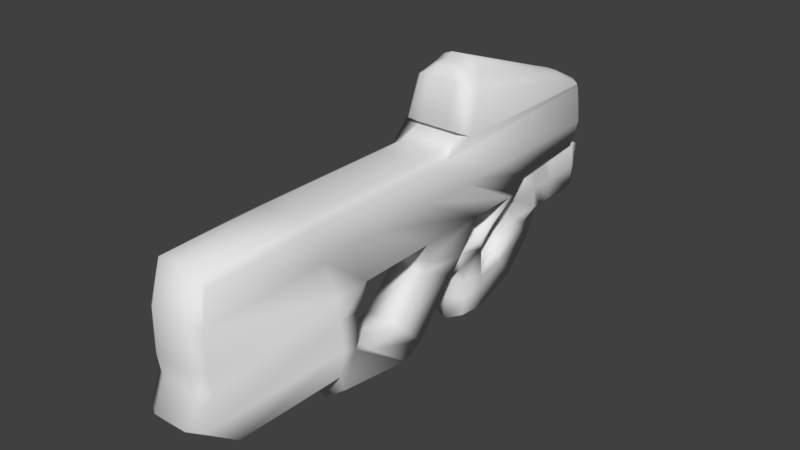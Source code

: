 # Source: fps-machinegun-3-short.blend  (saved by Blender 2.79.0; exported with 4.5.12 LTS)
import bpy
from mathutils import Matrix  # noqa: F401  (used for matrix-valued properties, if any)

bpy.ops.wm.read_factory_settings(use_empty=True)
scene = bpy.context.scene
scene.name = 'Scene'

# ---- collections
col_collection_1 = bpy.data.collections.new('Collection 1'); scene.collection.children.link(col_collection_1)

# ---- world
world_world = bpy.data.worlds.new('World'); scene.world = world_world
world_world.color = (0.05088, 0.05088, 0.05088)
world_world.use_sun_shadow = False
world_world.sun_shadow_jitter_overblur = 0.0
world_world.cycles.sampling_method = 'MANUAL'

# ---- meshes
me_cylinder = bpy.data.meshes.new('Cylinder')
me_cylinder.from_pydata([(0.8529, 0.4294, 12.04), (0.7474, 2.299, 11.81), (0.8529, 0.9081, -0.5559), (0.879, 2.52, 3.406), (0.6937, 0.9162, -3.36), (0.7229, 2.662, -3.407), (0.4584, 1.001, -3.518), (0.6525, 2.551, -3.577), (0.9641, 4.077, 2.18), (0.7564, 2.798, -3.291), (0.5527, 4.575, 1.585), (0.3943, 3.262, -2.518), (0.8304, 1.541, 0.7128), (0.8304, 1.439, 12.03), (0.8304, 1.582, -3.397), (0.7931, 1.598, -3.556), (0.8529, 0.4294, 4.17), (0.879, 2.52, 6.592), (0.8304, 1.52, 6.04), (0.8529, 0.4294, 1.912), (0.879, 2.52, 6.198), (0.8304, 1.572, 4.169), (0.5232, -0.6051, 3.821), (0.5232, -1.207, 2.535), (0.5635, -1.771, 4.987), (0.5635, -2.636, 4.032), (0.5997, -1.833, 6.268), (0.5997, -2.896, 4.79), (1.209e-06, -2.959, 7.432), (1.209e-06, -1.185, 6.647), (0.6267, -1.525, 6.878), (0.6267, -2.52, 7.332), (0.8529, 0.4294, 0.3031), (0.879, 2.52, 4.59), (0.8304, 1.541, 2.428), (0.8529, 0.4294, -0.05804), (0.879, 2.52, 4.228), (0.8304, 1.541, 2.067), (0.4656, -0.3881, 0.5083), (0.4656, -0.4998, 0.3361), (0.4841, -0.7312, 1.034), (0.4841, -0.9872, 1.064), (0.4971, -0.7167, 2.169), (0.4971, -1.205, 2.122), (0.5536, -1.846, 1.122), (0.5517, -1.637, 1.932), (0.4944, -2.864, 0.9991), (0.5363, -2.728, 2.006), (0.4792, -1.545, 0.1338), (0.4807, -2.382, -0.4786), (0.4721, -0.9181, -0.5396), (0.4666, -1.5, -1.448), (1.036, 2.958, 2.595), (0.7299, 2.691, -3.383), (0.4967, 3.215, -2.577), (0.669, 4.408, 1.753), (0.7029, 4.223, 2.443), (0.7746, 3.104, 2.858), (0.4079, 4.463, 2.291), (0.5362, -0.6374, -0.5671), (0.5362, 0.8569, -0.5671), (0.5278, -0.6011, -3.756), (0.5362, 0.8027, -3.679), (0.5362, -0.6374, -2.457), (0.5362, 0.8569, -2.457), (0.5362, 0.8569, -1.9), (0.5362, -0.6374, -1.9), (0.4624, -0.7124, -3.608), (0.5065, -0.7383, -2.616), (0.5657, -0.874, -0.9503), (0.4672, -0.7257, -1.794), (0.4816, -0.5349, -3.914), (0.4816, 0.6715, -4.008), (0.5362, -0.0281, -3.757), (0.5362, -0.0281, -0.5671), (0.5362, -0.0281, -2.457), (0.5362, -0.0281, -1.9), (0.4816, -0.02334, -4.04), (0.5362, 0.8569, 0.2106), (0.5362, -0.0281, 0.2106), (0.879, 2.52, 8.695), (0.8304, 1.525, 8.177), (0.8529, 0.3937, 7.761), (0.8617, -0.1699, 11.95), (0.8617, -0.3128, 7.69), (0.8718, -0.9816, 12.3), (0.8718, -1.142, 7.616), (1.209e-06, -1.846, 11.57), (0.8868, -1.698, 11.32), (1.209e-06, -1.93, 7.774), (0.8868, -1.781, 7.774), (0.8529, 0.4034, 6.669), (0.879, 2.52, 7.219), (0.8304, 1.572, 7.204), (0.7398, -0.3697, 6.876), (0.6258, -0.6981, 2.341), (0.6258, -0.2833, 3.846), (0.5362, 0.8569, -1.615), (0.5362, -0.6374, -1.615), (0.5362, -0.7849, -1.643), (0.5362, -0.0281, -1.615), (0.5432, -2.21, 1.953), (0.5229, -2.195, 1.078), (0.4765, -1.788, 0.01553), (0.5071, -1.111, -0.8961), (0.5362, 1.03, -1.615), (0.5362, 1.03, -0.5671), (0.5362, 1.03, -1.981), (0.5362, 1.03, -1.9), (1.209e-06, 1.604, 12.29), (1.209e-06, 2.662, 8.695), (1.209e-06, 0.4144, 12.3), (1.209e-06, 2.662, 11.85), (1.209e-06, -0.1851, 12.2), (1.209e-06, -1.78, 11.65), (1.209e-06, -0.9969, 12.55), (1.209e-06, 2.662, 7.219), (1.209e-06, 0.3884, 6.669), (1.209e-06, 0.3787, 7.761), (1.209e-06, -0.3279, 7.69), (1.209e-06, -1.157, 7.616), (1.209e-06, -0.8415, 6.732), (1.209e-06, -1.859, 7.739), (1.209e-06, 2.662, 6.592), (1.209e-06, 0.4144, 4.17), (1.209e-06, -0.3731, 6.69), (1.209e-06, -1.702, 6.28), (1.209e-06, -1.402, 6.456), (1.209e-06, -1.645, 4.996), (1.209e-06, -0.6135, 3.959), (1.209e-06, 2.662, 6.198), (1.209e-06, -0.2937, 4.025), (1.209e-06, 2.662, 4.59), (1.209e-06, 2.662, 4.228), (1.209e-06, -0.0281, 0.2106), (1.209e-06, 0.8569, 0.2106), (1.209e-06, 0.8931, -0.5559), (1.209e-06, 0.4144, -0.05804), (1.209e-06, 2.662, 3.406), (1.209e-06, 1.03, -0.5671), (1.209e-06, 0.8569, -0.5671), (1.209e-06, 1.03, -1.615), (1.209e-06, -0.7085, 2.344), (1.209e-06, -0.7168, 2.178), (1.209e-06, 0.2672, 2.129), (1.209e-06, 0.4144, 0.3031), (1.209e-06, 4.669, 1.585), (1.209e-06, 4.502, 1.753), (1.209e-06, 4.223, 2.443), (1.209e-06, 3.104, 2.858), (1.209e-06, 2.958, 2.595), (1.209e-06, 4.556, 2.291), (1.209e-06, 3.259, -2.678), (1.209e-06, -3.186, 4.802), (1.209e-06, -2.932, 4.041), (1.209e-06, -1.216, 2.54), (1.209e-06, 0.9013, -3.74), (1.209e-06, -0.7364, 1.041), (1.209e-06, -0.3948, 0.5133), (1.209e-06, -0.5065, 0.3412), (1.209e-06, -0.9924, 1.071), (1.209e-06, -0.0281, -0.5671), (1.209e-06, -0.6374, -0.5671), (1.209e-06, -0.8884, -0.4379), (1.209e-06, -0.7849, -0.7017), (1.209e-06, -1.205, 2.132), (1.209e-06, -1.723, 2.126), (1.209e-06, -2.981, 2.132), (1.209e-06, -2.277, 2.108), (1.209e-06, -3.017, 1.003), (1.209e-06, -1.712, 1.042), (1.209e-06, -1.478, 0.2611), (1.209e-06, -2.537, -0.4779), (1.209e-06, -0.9924, -0.6903), (1.209e-06, -1.506, -1.45), (1.209e-06, -0.7849, -1.643), (1.209e-06, 1.03, -1.9), (1.209e-06, 1.03, -1.981), (1.209e-06, 0.8569, -2.457), (1.209e-06, 3.194, -2.9), (1.209e-06, 2.691, -3.763), (1.209e-06, 2.798, -3.672), (1.209e-06, 2.662, -3.788), (1.209e-06, 1.012, -3.899), (1.209e-06, 2.551, -3.946), (1.209e-06, 1.598, -3.937), (1.209e-06, -0.7849, -1.765), (1.209e-06, -0.6374, -1.9), (1.209e-06, -0.6374, -2.457), (1.209e-06, -0.7849, -2.6), (1.209e-06, 0.8027, -3.679), (1.209e-06, -0.6374, -3.757), (1.209e-06, -0.7849, -3.614), (1.209e-06, 0.6715, -4.061), (1.209e-06, -0.5349, -3.967), (1.209e-06, -0.02334, -4.093), (0.6085, 2.662, 3.406), (0.4921, 0.4231, 12.3), (0.4171, 2.662, -3.732), (0.3765, 2.551, -3.897), (0.4364, 2.798, -3.616), (0.3189, 4.669, 1.585), (0.2276, 3.259, -2.623), (0.4576, 1.598, -3.881), (0.6085, 2.662, 6.592), (0.6085, 2.662, 6.198), (0.6085, 2.662, 4.59), (0.6085, 2.662, 4.228), (0.4212, 2.691, -3.708), (0.2866, 3.194, -2.845), (0.4056, 4.223, 2.443), (0.6085, 2.662, 8.695), (0.4972, -0.1764, 12.2), (0.5031, -0.9881, 12.55), (0.6085, 2.662, 7.219), (0.4921, 0.9017, -0.5559), (0.6405, 2.584, 11.83), (0.4003, 0.9099, -3.74), (0.3194, -1.79, 1.088), (0.2645, 1.005, -3.844), (0.4921, 0.4231, -0.05804), (0.2687, -0.5027, 0.3383), (0.5976, 2.958, 2.595), (0.3861, 4.502, 1.753), (0.2765, -1.517, 0.1877), (0.2793, -0.9894, 1.067), (0.4792, 1.591, 12.29), (0.4469, 3.104, 2.858), (0.2354, 4.556, 2.291)], [], [(81, 80, 1, 13), (12, 2, 4, 14), (14, 4, 6, 15), (55, 54, 11, 10), (52, 53, 9, 8), (209, 179, 152, 202), (208, 180, 181, 200), (217, 156, 183, 219), (215, 136, 156, 217), (211, 110, 112, 216), (226, 216, 112, 109), (197, 226, 109, 111), (5, 14, 15, 7), (3, 12, 14, 5), (82, 81, 13, 0), (19, 21, 18, 16), (205, 130, 123, 204), (21, 20, 17, 18), (34, 33, 20, 21), (206, 132, 130, 205), (32, 34, 21, 19), (23, 22, 24, 25), (95, 96, 22, 23), (96, 131, 129, 22), (25, 24, 26, 27), (22, 129, 128, 24), (24, 128, 126, 26), (26, 126, 127, 29, 30), (27, 26, 30, 31), (35, 37, 34, 32), (207, 133, 132, 206), (35, 32, 38, 39), (37, 36, 33, 34), (12, 3, 36, 37), (196, 138, 133, 207), (2, 12, 37, 35), (39, 38, 40, 41), (32, 145, 158, 38), (38, 158, 157, 40), (40, 157, 143, 42), (41, 40, 42, 43), (102, 101, 47, 46), (41, 43, 45, 44), (43, 165, 166, 45), (102, 46, 49, 103), (101, 168, 167, 47), (103, 49, 51, 104), (46, 169, 172, 49), (49, 172, 174, 51), (198, 182, 180, 208), (3, 5, 53, 52), (200, 181, 179, 209), (223, 147, 151, 228), (8, 9, 54, 55), (8, 55, 58, 56), (52, 8, 56, 57), (73, 61, 71, 77), (100, 97, 60, 74), (63, 188, 189, 68), (62, 190, 178, 64), (59, 162, 164, 69), (73, 62, 64, 75), (60, 97, 105, 106), (75, 64, 65, 76), (61, 63, 68, 67), (98, 59, 69, 99), (61, 191, 194, 71), (63, 75, 76, 66), (61, 73, 75, 63), (59, 74, 161, 162), (98, 100, 74, 59), (62, 73, 77, 72), (79, 78, 135, 134), (60, 140, 135, 78), (74, 60, 78, 79), (91, 93, 81, 82), (214, 116, 110, 211), (93, 92, 80, 81), (197, 111, 113, 212), (82, 0, 83, 84), (84, 83, 85, 86), (212, 113, 115, 213), (89, 90, 88, 87), (86, 85, 88, 90), (85, 213, 115, 114, 87, 88), (18, 17, 92, 93), (204, 123, 116, 214), (16, 18, 93, 91), (91, 82, 84, 94), (94, 84, 86, 30), (30, 86, 90, 31), (94, 30, 29, 121, 125), (91, 94, 125, 117), (16, 124, 131, 96), (19, 16, 96, 95), (43, 23, 155, 165), (42, 95, 23, 43), (95, 42, 143, 142), (66, 76, 100, 98), (66, 98, 99, 70), (65, 64, 107, 108), (76, 65, 97, 100), (48, 103, 104, 50), (45, 166, 168, 101), (44, 102, 103, 48), (44, 45, 101, 102), (104, 69, 59, 50), (69, 104, 51, 99), (99, 51, 174, 175), (50, 59, 162, 163), (105, 141, 139, 106), (107, 177, 176, 108), (108, 176, 141, 105), (64, 178, 177, 107), (97, 65, 108, 105), (173, 104, 50, 163), (187, 188, 63, 66), (227, 222, 52, 57), (175, 186, 70, 99), (117, 124, 16, 91), (186, 187, 66, 70), (219, 203, 15, 6), (154, 155, 23, 25), (193, 190, 62, 72), (222, 196, 3, 52), (114, 122, 89, 87), (28, 153, 27, 31), (195, 193, 72, 77), (174, 51, 104, 173), (202, 201, 10, 11), (153, 154, 25, 27), (163, 171, 224, 48, 50), (119, 84, 82, 118), (192, 191, 61, 67), (224, 218, 44, 48), (120, 86, 84, 119), (203, 199, 7, 15), (199, 198, 5, 7), (194, 195, 77, 71), (189, 192, 67, 68), (218, 225, 41, 44), (142, 144, 19, 95), (144, 145, 32, 19), (221, 220, 35, 39), (220, 215, 2, 35), (210, 227, 57, 56), (139, 140, 60, 106), (228, 210, 56, 58), (118, 82, 91, 117), (167, 169, 46, 47), (201, 223, 55, 10), (225, 221, 39, 41), (134, 161, 74, 79), (122, 89, 90, 86, 120), (164, 175, 99, 69), (90, 89, 28, 31), (160, 159, 221, 225), (146, 147, 223, 201), (151, 148, 210, 228), (148, 149, 227, 210), (137, 136, 215, 220), (159, 137, 220, 221), (170, 160, 225, 218), (184, 182, 198, 199), (185, 184, 199, 203), (171, 170, 218, 224), (152, 146, 201, 202), (150, 138, 196, 222), (183, 185, 203, 219), (149, 150, 222, 227), (17, 204, 214, 92), (83, 212, 213, 85), (0, 197, 212, 83), (92, 214, 211, 80), (55, 223, 228, 58), (9, 200, 209, 54), (5, 198, 208, 53), (3, 196, 207, 36), (36, 207, 206, 33), (33, 206, 205, 20), (20, 205, 204, 17), (0, 13, 226, 197), (13, 1, 216, 226), (80, 211, 216, 1), (2, 215, 217, 4), (4, 217, 219, 6), (53, 208, 200, 9), (54, 209, 202, 11)])
me_cylinder.polygons.foreach_set('use_smooth', [True] * 188)
me_cylinder.use_remesh_preserve_volume = False
me_cylinder.use_remesh_preserve_attributes = False
me_cylinder.use_mirror_vertex_groups = False
me_cylinder.update()

# ---- objects
ob_carcass = bpy.data.objects.new('Carcass', me_cylinder)

# ---- transforms, parenting, visibility, modifiers, constraints
ob_carcass.location = (0.0, 0.0, 0.0)
ob_carcass.rotation_euler = (1.571, 0.0, 0.0)
ob_carcass.scale = (0.3223, 0.3223, 0.2995)
ob_carcass.lineart.crease_threshold = 0.0
_m = ob_carcass.modifiers.new('Mirror', 'MIRROR')

# ---- collection membership
col_collection_1.objects.link(ob_carcass)

# ---- scene / render settings (as saved in the file)
scene.frame_start = 1; scene.frame_end = 250; scene.frame_set(0)
scene.render.engine = 'BLENDER_EEVEE_NEXT'
scene.render.resolution_percentage = 50
scene.render.dither_intensity = 0.0
scene.cycles.use_denoising = False
scene.cycles.samples = 128
scene.cycles.sampling_pattern = 'TABULATED_SOBOL'
scene.cycles.light_sampling_threshold = 0.0
scene.cycles.use_adaptive_sampling = False
scene.cycles.use_light_tree = False
scene.cycles.blur_glossy = 0.0
scene.cycles.sample_clamp_indirect = 0.0
scene.view_settings.view_transform = 'Standard'
bpy.context.view_layer.update()

# ---- added for rendering (the .blend has no active camera and no usable light): camera, sun
cam_auto = bpy.data.cameras.new('AutoCamera')
cam_auto.lens = 50.0
cam_auto.sensor_width = 36.0
cam_auto.clip_end = 1000.0
ob_auto_camera = bpy.data.objects.new('AutoCamera', cam_auto)
scene.collection.objects.link(ob_auto_camera)
ob_auto_camera.location = (5.20918, -7.51772, 4.40637)
ob_auto_camera.rotation_euler = (1.09748, -7.21219e-08, 0.694738)
scene.camera = ob_auto_camera
light_auto_sun = bpy.data.lights.new('AutoSun', 'SUN')
light_auto_sun.energy = 3.0
light_auto_sun.angle = 0.0523599
ob_auto_sun = bpy.data.objects.new('AutoSun', light_auto_sun)
scene.collection.objects.link(ob_auto_sun)
ob_auto_sun.rotation_euler = (0.872665, 0.174533, 0.523599)
bpy.context.view_layer.update()
